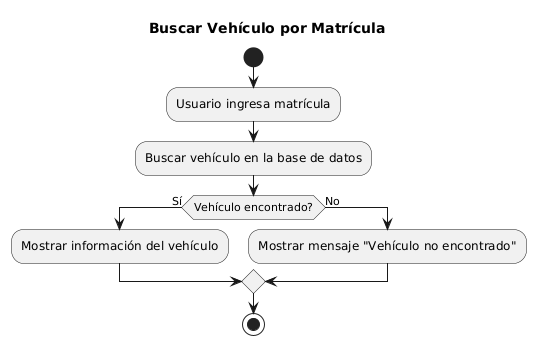

The diagram above was rendered by PlantUML. Its source (embedded in the PNG):
@startuml
title Buscar Vehículo por Matrícula

start
:Usuario ingresa matrícula;
:Buscar vehículo en la base de datos;
if (Vehículo encontrado?) then (Sí)
  :Mostrar información del vehículo;
else (No)
  :Mostrar mensaje "Vehículo no encontrado";
endif
stop
@enduml